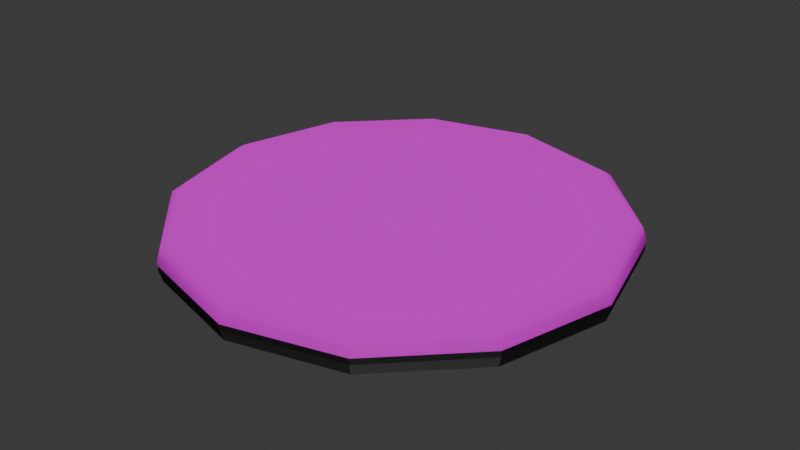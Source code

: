 # Source: coin.blend  (saved by Blender 4.5.88; exported with 4.5.12 LTS)
import bpy
from mathutils import Matrix  # noqa: F401  (used for matrix-valued properties, if any)

bpy.ops.wm.read_factory_settings(use_empty=True)
scene = bpy.context.scene
scene.name = 'Scene'

# ---- collections
col_collection = bpy.data.collections.new('Collection'); scene.collection.children.link(col_collection)

# ---- images (referenced by path relative to the original .blend; pixels are not part of the script)
import os
ASSET_DIR = os.environ.get("B2B_ASSET_DIR", "")  # directory of the original .blend (textures are referenced by path, not embedded)
HERE = os.path.dirname(os.path.abspath(__file__))  # packed textures are extracted next to this script under _unpacked/

def load_image(name, relpath, width, height, colorspace="sRGB"):
    """Load a texture the original file referenced (path relative to the .blend, or extracted next to this script)."""
    p = next((c for c in (os.path.join(HERE, relpath), os.path.join(ASSET_DIR, relpath)) if relpath and os.path.exists(c)), "")
    if p:
        img = bpy.data.images.load(p, check_existing=True)
        img.name = name
    else:  # same state as the original file: an image datablock whose file is absent (Cycles renders it pink)
        img = bpy.data.images.new(name, width, height)
        img.source = "FILE"
        img.filepath = "//" + (relpath or name)
    img.colorspace_settings.name = colorspace
    return img
img_cointexture = load_image('coinTexture', 'coinTexture.png', 1024, 1024, 'sRGB')
img_coinnormal = load_image('CoinNormal', 'CoinNormal.png', 1024, 1024, 'sRGB')

# ---- materials (node trees are filled in below, after node groups)
mat_coin = bpy.data.materials.new('Coin')

# ---- material node trees
mat_coin.use_nodes = True; mat_coin.node_tree.nodes.clear()
_N = mat_coin.node_tree.nodes; _L = mat_coin.node_tree.links
n0 = _N.new('ShaderNodeBsdfPrincipled'); n0.name = 'Principled BSDF'; n0.location = (-200, 100)
n1 = _N.new('ShaderNodeOutputMaterial'); n1.name = 'Material Output'; n1.location = (200, 100)
n2 = _N.new('ShaderNodeTexImage'); n2.name = 'Image Texture'; n2.location = (-598, 94)
n2.image = img_cointexture
n3 = _N.new('ShaderNodeTexImage'); n3.name = 'Image Texture.001'; n3.location = (-617, -245)
n3.image = img_coinnormal
n4 = _N.new('ShaderNodeNormal'); n4.name = 'Normal'; n4.location = (-341, -282)
_L.new(n0.outputs[0], n1.inputs[0])
_L.new(n2.outputs[0], n0.inputs[0])
_L.new(n3.outputs[0], n4.inputs[0])
_L.new(n4.outputs[0], n0.inputs[5])
n1.is_active_output = True

# ---- world
world_world = bpy.data.worlds.new('World'); scene.world = world_world
world_world.use_nodes = True; world_world.node_tree.nodes.clear()
_N = world_world.node_tree.nodes; _L = world_world.node_tree.links
n0 = _N.new('ShaderNodeOutputWorld'); n0.name = 'World Output'; n0.location = (200, 100)
n1 = _N.new('ShaderNodeBackground'); n1.name = 'Background'; n1.location = (-200, 100)
n1.inputs[0].default_value = (0.05088, 0.05088, 0.05088, 1.0)
_L.new(n1.outputs[0], n0.inputs[0])
n0.is_active_output = True
world_world.color = (0.05088, 0.05088, 0.05088)
world_world.sun_shadow_jitter_overblur = 0.0

# ---- meshes
me_cube_001 = bpy.data.meshes.new('Cube.001')
me_cube_001.from_pydata([(5.177e-08, -1.183, 0.08291), (-0.5922, -1.024, 0.08291), (1.026, -0.5907, 0.08291), (-1.026, 0.5937, 0.08291), (-5.177e-08, 1.186, 0.08291), (0.5922, -1.024, 0.08291), (-1.026, -0.5907, 0.08291), (1.026, 0.5937, 0.08291), (-1.184, 0.001477, 0.08291), (1.184, 0.001477, 0.08291), (0.5922, 1.027, 0.08291), (-0.5922, 1.027, 0.08291), (0.0, 0.001477, 0.08291), (0.6348, 1.101, 0.1337), (1.27, 0.001477, 0.1337), (-1.27, 0.001477, 0.1337), (1.1, 0.6363, 0.1337), (-1.1, -0.6333, 0.1337), (0.6348, -1.098, 0.1337), (-5.585e-08, 1.271, 0.1337), (-1.1, 0.6363, 0.1337), (1.1, -0.6333, 0.1337), (-0.6348, -1.098, 0.1337), (5.514e-08, -1.268, 0.1337), (-0.6348, 1.101, 0.1337), (0.6721, 1.166, 0.1609), (1.344, 0.001477, 0.1609), (-1.344, 0.001477, 0.1609), (1.164, 0.6736, 0.1609), (-1.164, -0.6706, 0.1609), (0.6721, -1.163, 0.1609), (-5.943e-08, 1.346, 0.1609), (-1.164, 0.6736, 0.1609), (1.164, -0.6706, 0.1609), (-0.6721, -1.163, 0.1609), (5.809e-08, -1.343, 0.1609), (-0.6721, 1.166, 0.1609), (0.715, 1.24, 0.1092), (1.43, 0.001477, 0.1092), (-1.43, 0.001477, 0.1092), (1.238, 0.7164, 0.1092), (-1.238, -0.7135, 0.1092), (0.715, -1.237, 0.1092), (-6.385e-08, 1.431, 0.1092), (-1.238, 0.7164, 0.1092), (1.238, -0.7135, 0.1092), (-0.715, -1.237, 0.1092), (6.116e-08, -1.428, 0.1092), (-0.715, 1.24, 0.1092), (0.7266, 1.26, 0.03756), (1.453, 0.001477, 0.03756), (-1.453, 0.001477, 0.03756), (1.258, 0.728, 0.03756), (-1.258, -0.7251, 0.03756), (0.7266, -1.257, 0.03756), (-6.489e-08, 1.455, 0.03756), (-1.258, 0.728, 0.03756), (1.258, -0.7251, 0.03756), (-0.7266, -1.257, 0.03756), (6.215e-08, -1.452, 0.03756), (-0.7266, 1.26, 0.03756), (0.7271, 1.261, 0.0), (-1.454, 0.001477, 0.0), (-1.259, -0.7256, 0.0), (0.7271, -1.258, 0.0), (-6.493e-08, 1.456, 0.0), (-1.259, 0.7286, 0.0), (-0.7271, -1.258, 0.0), (-5.177e-08, -1.183, -0.08291), (0.5922, -1.024, -0.08291), (-1.026, -0.5907, -0.08291), (1.026, 0.5937, -0.08291), (5.177e-08, 1.186, -0.08291), (-0.5922, -1.024, -0.08291), (1.026, -0.5907, -0.08291), (-1.026, 0.5937, -0.08291), (1.184, 0.001477, -0.08291), (-1.184, 0.001477, -0.08291), (-0.5922, 1.027, -0.08291), (0.5922, 1.027, -0.08291), (0.0, 0.001477, -0.08291), (-0.6348, 1.101, -0.1337), (-1.27, 0.001477, -0.1337), (1.27, 0.001477, -0.1337), (-1.1, 0.6363, -0.1337), (1.1, -0.6333, -0.1337), (-0.6348, -1.098, -0.1337), (5.585e-08, 1.271, -0.1337), (1.1, 0.6363, -0.1337), (-1.1, -0.6333, -0.1337), (0.6348, -1.098, -0.1337), (-5.514e-08, -1.268, -0.1337), (0.6348, 1.101, -0.1337), (-0.6721, 1.166, -0.1609), (-1.344, 0.001477, -0.1609), (1.344, 0.001477, -0.1609), (-1.164, 0.6736, -0.1609), (1.164, -0.6706, -0.1609), (-0.6721, -1.163, -0.1609), (5.943e-08, 1.346, -0.1609), (1.164, 0.6736, -0.1609), (-1.164, -0.6706, -0.1609), (0.6721, -1.163, -0.1609), (-5.809e-08, -1.343, -0.1609), (0.6721, 1.166, -0.1609), (-0.715, 1.24, -0.1092), (-1.43, 0.001477, -0.1092), (1.43, 0.001477, -0.1092), (-1.238, 0.7164, -0.1092), (1.238, -0.7135, -0.1092), (-0.715, -1.237, -0.1092), (6.385e-08, 1.431, -0.1092), (1.238, 0.7164, -0.1092), (-1.238, -0.7135, -0.1092), (0.715, -1.237, -0.1092), (-6.116e-08, -1.428, -0.1092), (0.715, 1.24, -0.1092), (-0.7266, 1.26, -0.03756), (-1.453, 0.001477, -0.03756), (1.453, 0.001477, -0.03756), (-1.258, 0.728, -0.03756), (1.258, -0.7251, -0.03756), (-0.7266, -1.257, -0.03756), (6.489e-08, 1.455, -0.03756), (1.258, 0.728, -0.03756), (-1.258, -0.7251, -0.03756), (0.7266, -1.257, -0.03756), (-6.215e-08, -1.452, -0.03756), (0.7266, 1.26, -0.03756), (-0.7271, 1.261, 0.0), (1.454, 0.001477, 0.0), (1.259, -0.7256, 0.0), (1.259, 0.7286, 0.0), (-6.22e-08, -1.453, 0.0)], [], [(6, 12, 8), (9, 12, 2), (1, 12, 6), (11, 12, 4), (3, 12, 11), (8, 12, 3), (7, 12, 9), (4, 12, 10), (0, 12, 1), (5, 12, 0), (2, 12, 5), (10, 12, 7), (3, 20, 15, 8), (4, 19, 24, 11), (6, 17, 22, 1), (2, 21, 14, 9), (8, 15, 17, 6), (11, 24, 20, 3), (9, 14, 16, 7), (10, 13, 19, 4), (1, 22, 23, 0), (0, 23, 18, 5), (5, 18, 21, 2), (7, 16, 13, 10), (16, 28, 25, 13), (18, 30, 33, 21), (23, 35, 30, 18), (22, 34, 35, 23), (13, 25, 31, 19), (14, 26, 28, 16), (15, 27, 29, 17), (21, 33, 26, 14), (17, 29, 34, 22), (24, 36, 32, 20), (19, 31, 36, 24), (20, 32, 27, 15), (29, 41, 46, 34), (31, 43, 48, 36), (32, 44, 39, 27), (28, 40, 37, 25), (30, 42, 45, 33), (35, 47, 42, 30), (34, 46, 47, 35), (25, 37, 43, 31), (26, 38, 40, 28), (36, 48, 44, 32), (27, 39, 41, 29), (33, 45, 38, 26), (45, 57, 50, 38), (41, 53, 58, 46), (43, 55, 60, 48), (44, 56, 51, 39), (40, 52, 49, 37), (42, 54, 57, 45), (47, 59, 54, 42), (46, 58, 59, 47), (37, 49, 55, 43), (38, 50, 52, 40), (48, 60, 56, 44), (39, 51, 53, 41), (51, 62, 63, 53), (57, 131, 130, 50), (53, 63, 67, 58), (55, 65, 129, 60), (56, 66, 62, 51), (52, 132, 61, 49), (54, 64, 131, 57), (59, 133, 64, 54), (58, 67, 133, 59), (49, 61, 65, 55), (50, 130, 132, 52), (60, 129, 66, 56), (74, 80, 76), (77, 80, 70), (69, 80, 74), (79, 80, 72), (71, 80, 79), (76, 80, 71), (75, 80, 77), (72, 80, 78), (68, 80, 69), (73, 80, 68), (70, 80, 73), (78, 80, 75), (71, 88, 83, 76), (72, 87, 92, 79), (74, 85, 90, 69), (70, 89, 82, 77), (76, 83, 85, 74), (79, 92, 88, 71), (77, 82, 84, 75), (78, 81, 87, 72), (69, 90, 91, 68), (68, 91, 86, 73), (73, 86, 89, 70), (75, 84, 81, 78), (84, 96, 93, 81), (86, 98, 101, 89), (91, 103, 98, 86), (90, 102, 103, 91), (81, 93, 99, 87), (82, 94, 96, 84), (83, 95, 97, 85), (89, 101, 94, 82), (85, 97, 102, 90), (92, 104, 100, 88), (87, 99, 104, 92), (88, 100, 95, 83), (97, 109, 114, 102), (99, 111, 116, 104), (100, 112, 107, 95), (96, 108, 105, 93), (98, 110, 113, 101), (103, 115, 110, 98), (102, 114, 115, 103), (93, 105, 111, 99), (94, 106, 108, 96), (104, 116, 112, 100), (95, 107, 109, 97), (101, 113, 106, 94), (113, 125, 118, 106), (109, 121, 126, 114), (111, 123, 128, 116), (112, 124, 119, 107), (108, 120, 117, 105), (110, 122, 125, 113), (115, 127, 122, 110), (114, 126, 127, 115), (105, 117, 123, 111), (106, 118, 120, 108), (116, 128, 124, 112), (107, 119, 121, 109), (119, 130, 131, 121), (125, 63, 62, 118), (121, 131, 64, 126), (123, 65, 61, 128), (124, 132, 130, 119), (120, 66, 129, 117), (122, 67, 63, 125), (127, 133, 67, 122), (126, 64, 133, 127), (117, 129, 65, 123), (118, 62, 66, 120), (128, 61, 132, 124)])
me_cube_001.polygons.foreach_set('use_smooth', [True] * 144)
_uv = me_cube_001.uv_layers.new(name='UVMap')
_uv.uv.foreach_set('vector', [0.2288, 0.7712, 0.5, 0.5003, 0.1297, 0.5993, 0.8702, 0.4013, 0.5, 0.5003, 0.8699, 0.5999, 0.4003, 0.8705, 0.5, 0.5003, 0.2288, 0.7712, 0.2294, 0.2284, 0.5, 0.5003, 0.4018, 0.1298, 0.1303, 0.4006, 0.5, 0.5003, 0.2294, 0.2284, 0.1297, 0.5993, 0.5, 0.5003, 0.1303, 0.4006, 0.7713, 0.2294, 0.5, 0.5003, 0.8702, 0.4013, 0.4018, 0.1298, 0.5, 0.5003, 0.6, 0.1301, 0.5981, 0.8708, 0.5, 0.5003, 0.4003, 0.8705, 0.7701, 0.772, 0.5, 0.5003, 0.5981, 0.8708, 0.8699, 0.5999, 0.5, 0.5003, 0.7701, 0.772, 0.6, 0.1301, 0.5, 0.5003, 0.7713, 0.2294, 0.1303, 0.4006, 0.09834, 0.3921, 0.09819, 0.6079, 0.1297, 0.5993, 0.4018, 0.1298, 0.3933, 0.09834, 0.2066, 0.2054, 0.2294, 0.2284, 0.2288, 0.7712, 0.2058, 0.7944, 0.392, 0.902, 0.4003, 0.8705, 0.8699, 0.5999, 0.9015, 0.6082, 0.9017, 0.3928, 0.8702, 0.4013, 0.1297, 0.5993, 0.09819, 0.6079, 0.2058, 0.7944, 0.2288, 0.7712, 0.2294, 0.2284, 0.2066, 0.2054, 0.09834, 0.3921, 0.1303, 0.4006, 0.8702, 0.4013, 0.9017, 0.3928, 0.7943, 0.2063, 0.7713, 0.2294, 0.6, 0.1301, 0.6083, 0.09851, 0.3933, 0.09834, 0.4018, 0.1298, 0.4003, 0.8705, 0.392, 0.902, 0.6066, 0.9023, 0.5981, 0.8708, 0.5981, 0.8708, 0.6066, 0.9023, 0.7932, 0.795, 0.7701, 0.772, 0.7701, 0.772, 0.7932, 0.795, 0.9015, 0.6082, 0.8699, 0.5999, 0.7713, 0.2294, 0.7943, 0.2063, 0.6083, 0.09851, 0.6, 0.1301, 0.7943, 0.2063, 0.8128, 0.1879, 0.6152, 0.07324, 0.6083, 0.09851, 0.7932, 0.795, 0.8117, 0.8136, 0.9269, 0.6151, 0.9015, 0.6082, 0.6066, 0.9023, 0.6133, 0.9276, 0.8117, 0.8136, 0.7932, 0.795, 0.392, 0.902, 0.3852, 0.9272, 0.6133, 0.9276, 0.6066, 0.9023, 0.6083, 0.09851, 0.6152, 0.07324, 0.3866, 0.07307, 0.3933, 0.09834, 0.9017, 0.3928, 0.927, 0.386, 0.8128, 0.1879, 0.7943, 0.2063, 0.09819, 0.6079, 0.07283, 0.6146, 0.1873, 0.8129, 0.2058, 0.7944, 0.9015, 0.6082, 0.9269, 0.6151, 0.927, 0.386, 0.9017, 0.3928, 0.2058, 0.7944, 0.1873, 0.8129, 0.3852, 0.9272, 0.392, 0.902, 0.2066, 0.2054, 0.1881, 0.1869, 0.07301, 0.3852, 0.09834, 0.3921, 0.3933, 0.09834, 0.3866, 0.07307, 0.1881, 0.1869, 0.2066, 0.2054, 0.09834, 0.3921, 0.07301, 0.3852, 0.07283, 0.6146, 0.09819, 0.6079, 0.1873, 0.8129, 0.1632, 0.8371, 0.3764, 0.9602, 0.3852, 0.9272, 0.3866, 0.07307, 0.3779, 0.04004, 0.1643, 0.163, 0.1881, 0.1869, 0.07301, 0.3852, 0.03991, 0.3764, 0.03977, 0.6235, 0.07283, 0.6146, 0.8128, 0.1879, 0.837, 0.1637, 0.6242, 0.03967, 0.6152, 0.07324, 0.8117, 0.8136, 0.836, 0.8378, 0.96, 0.6239, 0.9269, 0.6151, 0.6133, 0.9276, 0.6222, 0.9606, 0.836, 0.8378, 0.8117, 0.8136, 0.3852, 0.9272, 0.3764, 0.9602, 0.6222, 0.9606, 0.6133, 0.9276, 0.6152, 0.07324, 0.6242, 0.03967, 0.3779, 0.04004, 0.3866, 0.07307, 0.927, 0.386, 0.96, 0.3771, 0.837, 0.1637, 0.8128, 0.1879, 0.1881, 0.1869, 0.1643, 0.163, 0.03991, 0.3764, 0.07301, 0.3852, 0.07283, 0.6146, 0.03977, 0.6235, 0.1632, 0.8371, 0.1873, 0.8129, 0.9269, 0.6151, 0.96, 0.6239, 0.96, 0.3771, 0.927, 0.386, 0.96, 0.6239, 0.9864, 0.6308, 0.9863, 0.3699, 0.96, 0.3771, 0.1632, 0.8371, 0.1441, 0.8565, 0.3696, 0.9865, 0.3764, 0.9602, 0.3779, 0.04004, 0.3707, 0.01323, 0.1449, 0.1438, 0.1643, 0.163, 0.03991, 0.3764, 0.01348, 0.3695, 0.01346, 0.6308, 0.03977, 0.6235, 0.837, 0.1637, 0.8561, 0.1444, 0.6312, 0.01385, 0.6242, 0.03967, 0.836, 0.8378, 0.8554, 0.857, 0.9864, 0.6308, 0.96, 0.6239, 0.6222, 0.9606, 0.6294, 0.9868, 0.8554, 0.857, 0.836, 0.8378, 0.3764, 0.9602, 0.3696, 0.9865, 0.6294, 0.9868, 0.6222, 0.9606, 0.6242, 0.03967, 0.6312, 0.01385, 0.3707, 0.01323, 0.3779, 0.04004, 0.96, 0.3771, 0.9863, 0.3699, 0.8561, 0.1444, 0.837, 0.1637, 0.1643, 0.163, 0.1449, 0.1438, 0.01348, 0.3695, 0.03991, 0.3764, 0.03977, 0.6235, 0.01346, 0.6308, 0.1441, 0.8565, 0.1632, 0.8371, 0.01346, 0.6308, 9.989e-05, 0.6344, 0.1343, 0.8663, 0.1441, 0.8565, 0.9864, 0.6308, 0.9998, 0.6343, 0.9996, 0.3663, 0.9863, 0.3699, 0.1441, 0.8565, 0.1343, 0.8663, 0.366, 0.9998, 0.3696, 0.9865, 0.3707, 0.01323, 0.3672, 9.997e-05, 0.1349, 0.1338, 0.1449, 0.1438, 0.01348, 0.3695, 9.993e-05, 0.3659, 9.989e-05, 0.6344, 0.01346, 0.6308, 0.8561, 0.1444, 0.8658, 0.1346, 0.6347, 0.0005242, 0.6312, 0.01385, 0.8554, 0.857, 0.8653, 0.867, 0.9998, 0.6343, 0.9864, 0.6308, 0.6294, 0.9868, 0.6329, 0.9999, 0.8653, 0.867, 0.8554, 0.857, 0.3696, 0.9865, 0.366, 0.9998, 0.6329, 0.9999, 0.6294, 0.9868, 0.6312, 0.01385, 0.6347, 0.0005242, 0.3672, 9.997e-05, 0.3707, 0.01323, 0.9863, 0.3699, 0.9996, 0.3663, 0.8658, 0.1346, 0.8561, 0.1444, 0.1449, 0.1438, 0.1349, 0.1338, 9.993e-05, 0.3659, 0.01348, 0.3695, 0.2288, 0.7712, 0.5, 0.5003, 0.1297, 0.5993, 0.8702, 0.4013, 0.5, 0.5003, 0.8699, 0.5999, 0.4003, 0.8705, 0.5, 0.5003, 0.2288, 0.7712, 0.2294, 0.2284, 0.5, 0.5003, 0.4018, 0.1298, 0.1303, 0.4006, 0.5, 0.5003, 0.2294, 0.2284, 0.1297, 0.5993, 0.5, 0.5003, 0.1303, 0.4006, 0.7713, 0.2294, 0.5, 0.5003, 0.8702, 0.4013, 0.4018, 0.1298, 0.5, 0.5003, 0.6, 0.1301, 0.5981, 0.8708, 0.5, 0.5003, 0.4003, 0.8705, 0.7701, 0.772, 0.5, 0.5003, 0.5981, 0.8708, 0.8699, 0.5999, 0.5, 0.5003, 0.7701, 0.772, 0.6, 0.1301, 0.5, 0.5003, 0.7713, 0.2294, 0.1303, 0.4006, 0.09834, 0.3921, 0.09819, 0.6079, 0.1297, 0.5993, 0.4018, 0.1298, 0.3933, 0.09834, 0.2066, 0.2054, 0.2294, 0.2284, 0.2288, 0.7712, 0.2058, 0.7944, 0.392, 0.902, 0.4003, 0.8705, 0.8699, 0.5999, 0.9015, 0.6082, 0.9017, 0.3928, 0.8702, 0.4013, 0.1297, 0.5993, 0.09819, 0.6079, 0.2058, 0.7944, 0.2288, 0.7712, 0.2294, 0.2284, 0.2066, 0.2054, 0.09834, 0.3921, 0.1303, 0.4006, 0.8702, 0.4013, 0.9017, 0.3928, 0.7943, 0.2063, 0.7713, 0.2294, 0.6, 0.1301, 0.6083, 0.09851, 0.3933, 0.09834, 0.4018, 0.1298, 0.4003, 0.8705, 0.392, 0.902, 0.6066, 0.9023, 0.5981, 0.8708, 0.5981, 0.8708, 0.6066, 0.9023, 0.7932, 0.795, 0.7701, 0.772, 0.7701, 0.772, 0.7932, 0.795, 0.9015, 0.6082, 0.8699, 0.5999, 0.7713, 0.2294, 0.7943, 0.2063, 0.6083, 0.09851, 0.6, 0.1301, 0.7943, 0.2063, 0.8128, 0.1879, 0.6152, 0.07324, 0.6083, 0.09851, 0.7932, 0.795, 0.8117, 0.8136, 0.9269, 0.6151, 0.9015, 0.6082, 0.6066, 0.9023, 0.6133, 0.9276, 0.8117, 0.8136, 0.7932, 0.795, 0.392, 0.902, 0.3852, 0.9272, 0.6133, 0.9276, 0.6066, 0.9023, 0.6083, 0.09851, 0.6152, 0.07324, 0.3866, 0.07307, 0.3933, 0.09834, 0.9017, 0.3928, 0.927, 0.386, 0.8128, 0.1879, 0.7943, 0.2063, 0.09819, 0.6079, 0.07283, 0.6146, 0.1873, 0.8129, 0.2058, 0.7944, 0.9015, 0.6082, 0.9269, 0.6151, 0.927, 0.386, 0.9017, 0.3928, 0.2058, 0.7944, 0.1873, 0.8129, 0.3852, 0.9272, 0.392, 0.902, 0.2066, 0.2054, 0.1881, 0.1869, 0.07301, 0.3852, 0.09834, 0.3921, 0.3933, 0.09834, 0.3866, 0.07307, 0.1881, 0.1869, 0.2066, 0.2054, 0.09834, 0.3921, 0.07301, 0.3852, 0.07283, 0.6146, 0.09819, 0.6079, 0.1873, 0.8129, 0.1632, 0.8371, 0.3764, 0.9602, 0.3852, 0.9272, 0.3866, 0.07307, 0.3779, 0.04004, 0.1643, 0.163, 0.1881, 0.1869, 0.07301, 0.3852, 0.03991, 0.3764, 0.03977, 0.6235, 0.07283, 0.6146, 0.8128, 0.1879, 0.837, 0.1637, 0.6242, 0.03967, 0.6152, 0.07324, 0.8117, 0.8136, 0.836, 0.8378, 0.96, 0.6239, 0.9269, 0.6151, 0.6133, 0.9276, 0.6222, 0.9606, 0.836, 0.8378, 0.8117, 0.8136, 0.3852, 0.9272, 0.3764, 0.9602, 0.6222, 0.9606, 0.6133, 0.9276, 0.6152, 0.07324, 0.6242, 0.03967, 0.3779, 0.04004, 0.3866, 0.07307, 0.927, 0.386, 0.96, 0.3771, 0.837, 0.1637, 0.8128, 0.1879, 0.1881, 0.1869, 0.1643, 0.163, 0.03991, 0.3764, 0.07301, 0.3852, 0.07283, 0.6146, 0.03977, 0.6235, 0.1632, 0.8371, 0.1873, 0.8129, 0.9269, 0.6151, 0.96, 0.6239, 0.96, 0.3771, 0.927, 0.386, 0.96, 0.6239, 0.9864, 0.6308, 0.9863, 0.3699, 0.96, 0.3771, 0.1632, 0.8371, 0.1441, 0.8565, 0.3696, 0.9865, 0.3764, 0.9602, 0.3779, 0.04004, 0.3707, 0.01323, 0.1449, 0.1438, 0.1643, 0.163, 0.03991, 0.3764, 0.01348, 0.3695, 0.01346, 0.6308, 0.03977, 0.6235, 0.837, 0.1637, 0.8561, 0.1444, 0.6312, 0.01385, 0.6242, 0.03967, 0.836, 0.8378, 0.8554, 0.857, 0.9864, 0.6308, 0.96, 0.6239, 0.6222, 0.9606, 0.6294, 0.9868, 0.8554, 0.857, 0.836, 0.8378, 0.3764, 0.9602, 0.3696, 0.9865, 0.6294, 0.9868, 0.6222, 0.9606, 0.6242, 0.03967, 0.6312, 0.01385, 0.3707, 0.01323, 0.3779, 0.04004, 0.96, 0.3771, 0.9863, 0.3699, 0.8561, 0.1444, 0.837, 0.1637, 0.1643, 0.163, 0.1449, 0.1438, 0.01348, 0.3695, 0.03991, 0.3764, 0.03977, 0.6235, 0.01346, 0.6308, 0.1441, 0.8565, 0.1632, 0.8371, 0.01346, 0.6308, 9.989e-05, 0.6344, 0.1343, 0.8663, 0.1441, 0.8565, 0.9864, 0.6308, 0.9998, 0.6343, 0.9996, 0.3663, 0.9863, 0.3699, 0.1441, 0.8565, 0.1343, 0.8663, 0.366, 0.9998, 0.3696, 0.9865, 0.3707, 0.01323, 0.3672, 9.997e-05, 0.1349, 0.1338, 0.1449, 0.1438, 0.01348, 0.3695, 9.993e-05, 0.3659, 9.989e-05, 0.6344, 0.01346, 0.6308, 0.8561, 0.1444, 0.8658, 0.1346, 0.6347, 0.0005242, 0.6312, 0.01385, 0.8554, 0.857, 0.8653, 0.867, 0.9998, 0.6343, 0.9864, 0.6308, 0.6294, 0.9868, 0.6329, 0.9999, 0.8653, 0.867, 0.8554, 0.857, 0.3696, 0.9865, 0.366, 0.9998, 0.6329, 0.9999, 0.6294, 0.9868, 0.6312, 0.01385, 0.6347, 0.0005242, 0.3672, 9.997e-05, 0.3707, 0.01323, 0.9863, 0.3699, 0.9996, 0.3663, 0.8658, 0.1346, 0.8561, 0.1444, 0.1449, 0.1438, 0.1349, 0.1338, 9.993e-05, 0.3659, 0.01348, 0.3695])
me_cube_001.materials.append(mat_coin)
me_cube_001.update()

# ---- objects
ob_cube = bpy.data.objects.new('Cube', me_cube_001)

# ---- transforms, parenting, visibility, modifiers, constraints
ob_cube.location = (0.0, 0.0, 0.0)

# ---- collection membership
col_collection.objects.link(ob_cube)

# ---- scene / render settings (as saved in the file)
scene.frame_start = 1; scene.frame_end = 250; scene.frame_set(1)
scene.render.engine = 'BLENDER_EEVEE_NEXT'
scene.cycles.bake_type = 'DIFFUSE'
bpy.context.view_layer.update()

# ---- added for rendering (the .blend has no active camera and no usable light): camera, sun
cam_auto = bpy.data.cameras.new('AutoCamera')
cam_auto.lens = 50.0
cam_auto.sensor_width = 36.0
cam_auto.clip_end = 1000.0
ob_auto_camera = bpy.data.objects.new('AutoCamera', cam_auto)
scene.collection.objects.link(ob_auto_camera)
ob_auto_camera.location = (3.81717, -4.57912, 3.05373)
ob_auto_camera.rotation_euler = (1.09748, -7.21219e-08, 0.694738)
scene.camera = ob_auto_camera
light_auto_sun = bpy.data.lights.new('AutoSun', 'SUN')
light_auto_sun.energy = 3.0
light_auto_sun.angle = 0.0523599
ob_auto_sun = bpy.data.objects.new('AutoSun', light_auto_sun)
scene.collection.objects.link(ob_auto_sun)
ob_auto_sun.rotation_euler = (0.872665, 0.174533, 0.523599)
bpy.context.view_layer.update()
